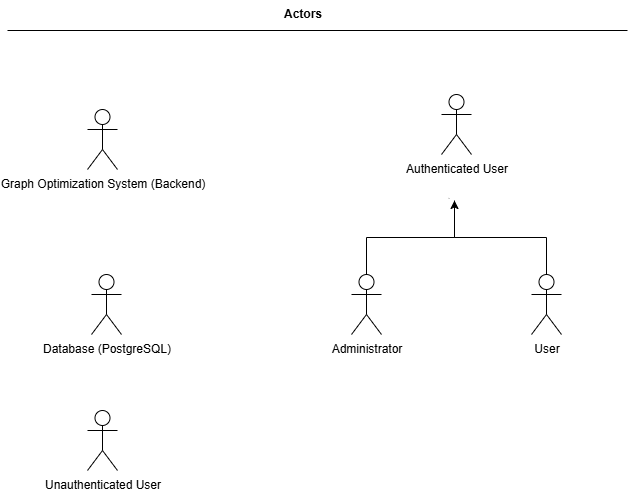

The diagram above was exported from draw.io. Its source (the exported page's mxGraphModel, read from the mxfile embedded in the PNG):
<mxGraphModel dx="1426" dy="743" grid="0" gridSize="10" guides="1" tooltips="1" connect="1" arrows="1" fold="1" page="1" pageScale="1" pageWidth="850" pageHeight="1100" math="0" shadow="0">
  <root>
    <mxCell id="0" />
    <mxCell id="1" parent="0" />
    <mxCell id="UGEhao8lYCI3rEHCyfmr-1" value="User" style="shape=umlActor;verticalLabelPosition=bottom;verticalAlign=top;html=1;" vertex="1" parent="1">
      <mxGeometry x="660" y="360" width="30" height="60" as="geometry" />
    </mxCell>
    <mxCell id="UGEhao8lYCI3rEHCyfmr-2" value="&lt;span data-end=&quot;239&quot; data-start=&quot;222&quot;&gt;Administrator&lt;/span&gt;" style="shape=umlActor;verticalLabelPosition=bottom;verticalAlign=top;html=1;" vertex="1" parent="1">
      <mxGeometry x="480" y="360" width="30" height="60" as="geometry" />
    </mxCell>
    <mxCell id="UGEhao8lYCI3rEHCyfmr-3" value="Graph Optimization System (Backend)" style="shape=umlActor;verticalLabelPosition=bottom;verticalAlign=top;html=1;" vertex="1" parent="1">
      <mxGeometry x="216" y="195" width="30" height="60" as="geometry" />
    </mxCell>
    <mxCell id="UGEhao8lYCI3rEHCyfmr-4" value="Database (PostgreSQL)" style="shape=umlActor;verticalLabelPosition=bottom;verticalAlign=top;html=1;" vertex="1" parent="1">
      <mxGeometry x="220" y="360" width="30" height="60" as="geometry" />
    </mxCell>
    <mxCell id="UGEhao8lYCI3rEHCyfmr-10" value="" style="edgeStyle=orthogonalEdgeStyle;rounded=0;orthogonalLoop=1;jettySize=auto;html=1;entryX=0.5;entryY=0;entryDx=0;entryDy=0;entryPerimeter=0;endArrow=none;endFill=0;startArrow=none;startFill=0;exitX=0;exitY=1;exitDx=0;exitDy=0;" edge="1" parent="1" source="1aaR0J3puOdo1Zm88m9W-1" target="UGEhao8lYCI3rEHCyfmr-1">
      <mxGeometry relative="1" as="geometry">
        <mxPoint x="680" y="210" as="targetPoint" />
        <Array as="points">
          <mxPoint x="583" y="284" />
          <mxPoint x="583" y="323" />
          <mxPoint x="675" y="323" />
        </Array>
      </mxGeometry>
    </mxCell>
    <mxCell id="UGEhao8lYCI3rEHCyfmr-6" value="Authenticated User" style="shape=umlActor;verticalLabelPosition=bottom;verticalAlign=top;html=1;" vertex="1" parent="1">
      <mxGeometry x="570" y="180" width="30" height="60" as="geometry" />
    </mxCell>
    <mxCell id="UGEhao8lYCI3rEHCyfmr-8" style="edgeStyle=orthogonalEdgeStyle;rounded=0;orthogonalLoop=1;jettySize=auto;html=1;entryX=0.5;entryY=0;entryDx=0;entryDy=0;entryPerimeter=0;endArrow=none;endFill=0;startArrow=classic;startFill=1;exitX=0.5;exitY=1;exitDx=0;exitDy=0;" edge="1" parent="1" source="1aaR0J3puOdo1Zm88m9W-1" target="UGEhao8lYCI3rEHCyfmr-2">
      <mxGeometry relative="1" as="geometry">
        <mxPoint x="575" y="316" as="sourcePoint" />
      </mxGeometry>
    </mxCell>
    <mxCell id="UGEhao8lYCI3rEHCyfmr-11" value="" style="line;strokeWidth=1;fillColor=none;align=left;verticalAlign=middle;spacingTop=-1;spacingLeft=3;spacingRight=3;rotatable=0;labelPosition=right;points=[];portConstraint=eastwest;strokeColor=inherit;" vertex="1" parent="1">
      <mxGeometry x="136" y="112" width="620" height="8" as="geometry" />
    </mxCell>
    <mxCell id="UGEhao8lYCI3rEHCyfmr-12" value="&lt;b&gt;Actors&lt;/b&gt;" style="text;html=1;align=center;verticalAlign=middle;resizable=0;points=[];autosize=1;strokeColor=none;fillColor=none;" vertex="1" parent="1">
      <mxGeometry x="403" y="86" width="56" height="26" as="geometry" />
    </mxCell>
    <mxCell id="1aaR0J3puOdo1Zm88m9W-1" value="" style="ellipse;whiteSpace=wrap;html=1;aspect=fixed;strokeColor=none;" vertex="1" parent="1">
      <mxGeometry x="575" y="270" width="16" height="16" as="geometry" />
    </mxCell>
    <mxCell id="pJBwkoVHiVzfKC2FODT9-1" value="Unauthenticated User" style="shape=umlActor;verticalLabelPosition=bottom;verticalAlign=top;html=1;" vertex="1" parent="1">
      <mxGeometry x="216" y="496" width="30" height="60" as="geometry" />
    </mxCell>
  </root>
</mxGraphModel>